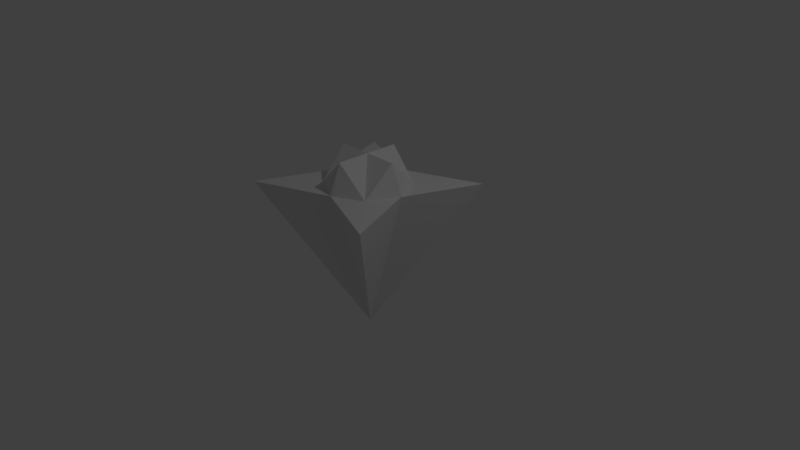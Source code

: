 # Source: Daga.blend  (saved by Blender 2.79.0; exported with 4.5.12 LTS)
import bpy
from mathutils import Matrix  # noqa: F401  (used for matrix-valued properties, if any)

bpy.ops.wm.read_factory_settings(use_empty=True)
scene = bpy.context.scene
scene.name = 'Scene'

# ---- collections
col_collection_1 = bpy.data.collections.new('Collection 1'); scene.collection.children.link(col_collection_1)

# ---- world
world_world = bpy.data.worlds.new('World'); scene.world = world_world
world_world.color = (0.05088, 0.05088, 0.05088)
world_world.use_sun_shadow = False
world_world.sun_shadow_jitter_overblur = 0.0
world_world.cycles.sampling_method = 'MANUAL'

# ---- cameras
cam_camera = bpy.data.cameras.new('Camera')
cam_camera.clip_end = 100.0
cam_camera.lens = 35.0
cam_camera.sensor_width = 32.0
cam_camera.sensor_height = 18.0
cam_camera.ortho_scale = 7.314
cam_camera.dof.focus_distance = 0.0
cam_camera.dof.aperture_fstop = 128.0

# ---- lights
light_lamp = bpy.data.lights.new('Lamp', 'POINT')
light_lamp.transmission_factor = 0.0
light_lamp.cutoff_distance = 30.0
light_lamp.energy = 100.0
light_lamp.shadow_buffer_clip_start = 1.001
light_lamp.shadow_soft_size = 0.1
light_lamp.shadow_maximum_resolution = 0.006
light_lamp.use_absolute_resolution = True

# ---- meshes
me_plane = bpy.data.meshes.new('Plane')
me_plane.from_pydata([(1.0, 1.0, 0.0), (0.5976, 0.0, 0.0), (0.0, 0.0, -2.0), (0.0, 0.5966, 0.0), (0.4429, 0.0, 0.3883), (0.0, 0.4402, 0.3883), (0.0, 0.0, 0.3883), (0.7988, 0.5, 0.0), (0.5, 0.7983, 0.0), (0.3994, 0.3992, 0.0)], [], [(9, 7, 0, 8), (0, 7, 1, 2), (3, 8, 0, 2), (9, 5, 6), (1, 9, 4), (7, 9, 1), (8, 3, 9), (5, 9, 3), (4, 9, 6)])
me_plane.use_remesh_preserve_volume = False
me_plane.use_remesh_preserve_attributes = False
me_plane.use_mirror_vertex_groups = False
me_plane.update()

# ---- objects
ob_plane = bpy.data.objects.new('Plane', me_plane)
ob_lamp = bpy.data.objects.new('Lamp', light_lamp)
ob_camera = bpy.data.objects.new('Camera', cam_camera)

# ---- transforms, parenting, visibility, modifiers, constraints
ob_plane.location = (0.0, 0.0, 1.0)
ob_plane.lineart.crease_threshold = 0.0
_m = ob_plane.modifiers.new('Mirror', 'MIRROR')
_m.use_axis = (True, True, False)
ob_lamp.location = (4.076, 1.005, 5.904)
ob_lamp.rotation_euler = (0.6503, 0.05522, 1.866)
ob_lamp.lock_rotations_4d = False
ob_lamp.empty_display_type = 'ARROWS'
ob_lamp.color = (0.0, 0.0, 0.0, 0.0)
ob_lamp.lineart.crease_threshold = 0.0
ob_camera.location = (7.481, -6.508, 5.344)
ob_camera.rotation_euler = (1.109, 0.0, 0.8149)
ob_camera.lock_rotations_4d = False
ob_camera.empty_display_type = 'ARROWS'
ob_camera.color = (0.0, 0.0, 0.0, 0.0)
ob_camera.display_type = 'WIRE'
ob_camera.lineart.crease_threshold = 0.0

# ---- collection membership
col_collection_1.objects.link(ob_plane)
col_collection_1.objects.link(ob_lamp)
col_collection_1.objects.link(ob_camera)

# ---- scene / render settings (as saved in the file)
scene.camera = ob_camera
scene.frame_start = 1; scene.frame_end = 250; scene.frame_set(1)
scene.render.engine = 'BLENDER_EEVEE_NEXT'
scene.render.resolution_percentage = 50
scene.render.dither_intensity = 0.0
scene.cycles.use_denoising = False
scene.cycles.samples = 128
scene.cycles.sampling_pattern = 'TABULATED_SOBOL'
scene.cycles.use_adaptive_sampling = False
scene.cycles.use_light_tree = False
scene.cycles.blur_glossy = 0.0
scene.cycles.sample_clamp_indirect = 0.0
scene.view_settings.view_transform = 'Standard'
bpy.context.view_layer.update()
